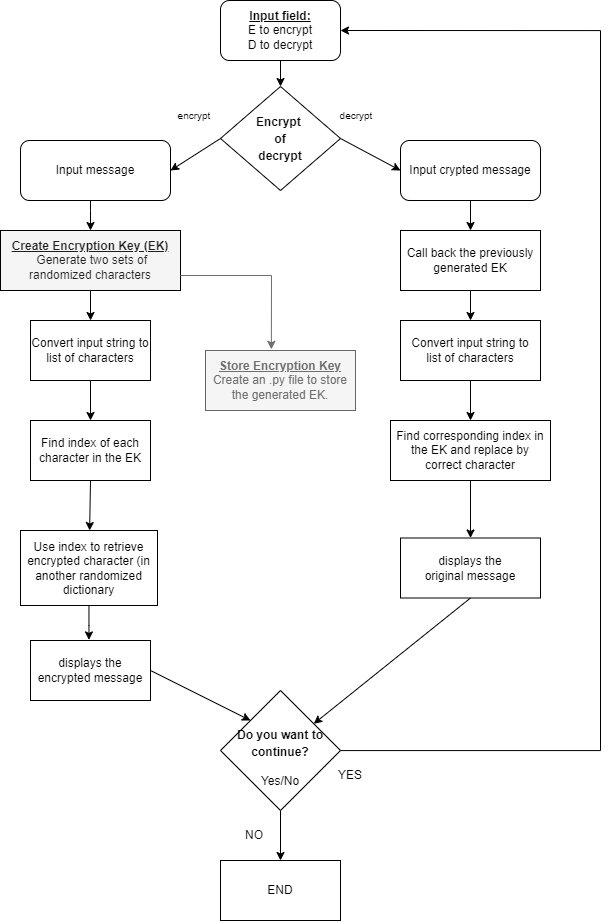

The diagram above was exported from draw.io. Its source (the exported page's mxGraphModel, read from the mxfile embedded in the PNG):
<mxGraphModel dx="2206" dy="1175" grid="1" gridSize="10" guides="1" tooltips="1" connect="1" arrows="1" fold="1" page="1" pageScale="1" pageWidth="827" pageHeight="1169" math="0" shadow="0">
  <root>
    <mxCell id="0" />
    <mxCell id="1" parent="0" />
    <mxCell id="OOlFuvlfPI9X7VNv2pD9-2" value="&lt;b&gt;&lt;u&gt;Input field:&lt;br&gt;&lt;/u&gt;&lt;/b&gt;E to encrypt&lt;br&gt;D to decrypt" style="rounded=1;whiteSpace=wrap;html=1;" parent="1" vertex="1">
      <mxGeometry x="380" y="10" width="120" height="60" as="geometry" />
    </mxCell>
    <mxCell id="Rg9EfkyL-SSc8qTAx2Jk-9" style="edgeStyle=orthogonalEdgeStyle;rounded=0;orthogonalLoop=1;jettySize=auto;html=1;entryX=0.5;entryY=0;entryDx=0;entryDy=0;" parent="1" source="lxmDkEFCcID8ZMYDgq5W-2" target="lxmDkEFCcID8ZMYDgq5W-8" edge="1">
      <mxGeometry relative="1" as="geometry" />
    </mxCell>
    <mxCell id="lxmDkEFCcID8ZMYDgq5W-2" value="Convert input string to list of characters" style="rounded=0;whiteSpace=wrap;html=1;" parent="1" vertex="1">
      <mxGeometry x="190" y="330" width="120" height="60" as="geometry" />
    </mxCell>
    <mxCell id="lxmDkEFCcID8ZMYDgq5W-5" value="displays the encrypted message" style="rounded=0;whiteSpace=wrap;html=1;" parent="1" vertex="1">
      <mxGeometry x="190" y="650" width="120" height="60" as="geometry" />
    </mxCell>
    <mxCell id="Rg9EfkyL-SSc8qTAx2Jk-29" style="edgeStyle=orthogonalEdgeStyle;rounded=0;orthogonalLoop=1;jettySize=auto;html=1;entryX=0.5;entryY=0;entryDx=0;entryDy=0;" parent="1" source="lxmDkEFCcID8ZMYDgq5W-6" target="Rg9EfkyL-SSc8qTAx2Jk-10" edge="1">
      <mxGeometry relative="1" as="geometry" />
    </mxCell>
    <mxCell id="lxmDkEFCcID8ZMYDgq5W-6" value="Call back the previously generated EK" style="rounded=0;whiteSpace=wrap;html=1;" parent="1" vertex="1">
      <mxGeometry x="560" y="240" width="140" height="60" as="geometry" />
    </mxCell>
    <mxCell id="lxmDkEFCcID8ZMYDgq5W-8" value="Find index of each character in&amp;nbsp;the EK" style="rounded=0;whiteSpace=wrap;html=1;" parent="1" vertex="1">
      <mxGeometry x="190" y="430" width="120" height="60" as="geometry" />
    </mxCell>
    <mxCell id="Rg9EfkyL-SSc8qTAx2Jk-16" style="edgeStyle=orthogonalEdgeStyle;rounded=0;orthogonalLoop=1;jettySize=auto;html=1;entryX=0.487;entryY=-0.01;entryDx=0;entryDy=0;entryPerimeter=0;" parent="1" source="lxmDkEFCcID8ZMYDgq5W-9" target="lxmDkEFCcID8ZMYDgq5W-5" edge="1">
      <mxGeometry relative="1" as="geometry" />
    </mxCell>
    <mxCell id="lxmDkEFCcID8ZMYDgq5W-9" value="Use index to retrieve encrypted character (in another randomized dictionary" style="rounded=0;whiteSpace=wrap;html=1;" parent="1" vertex="1">
      <mxGeometry x="180" y="540" width="137" height="75" as="geometry" />
    </mxCell>
    <mxCell id="lxmDkEFCcID8ZMYDgq5W-11" value="" style="endArrow=classic;html=1;rounded=0;exitX=0.5;exitY=1;exitDx=0;exitDy=0;" parent="1" source="lxmDkEFCcID8ZMYDgq5W-8" target="lxmDkEFCcID8ZMYDgq5W-9" edge="1">
      <mxGeometry width="50" height="50" relative="1" as="geometry">
        <mxPoint x="458" y="800" as="sourcePoint" />
        <mxPoint x="508" y="750" as="targetPoint" />
      </mxGeometry>
    </mxCell>
    <mxCell id="lxmDkEFCcID8ZMYDgq5W-13" value="&lt;h3 style=&quot;&quot;&gt;&lt;font style=&quot;font-size: 12px;&quot;&gt;Encrypt&amp;nbsp;&lt;br&gt;&lt;/font&gt;&lt;font style=&quot;font-size: 12px;&quot;&gt;of&lt;br&gt;&lt;/font&gt;&lt;font style=&quot;font-size: 12px;&quot;&gt;decrypt&lt;/font&gt;&lt;/h3&gt;" style="rhombus;whiteSpace=wrap;html=1;" parent="1" vertex="1">
      <mxGeometry x="380" y="96" width="120" height="104" as="geometry" />
    </mxCell>
    <mxCell id="lxmDkEFCcID8ZMYDgq5W-14" value="" style="endArrow=classic;html=1;rounded=0;exitX=0.5;exitY=1;exitDx=0;exitDy=0;" parent="1" source="OOlFuvlfPI9X7VNv2pD9-2" target="lxmDkEFCcID8ZMYDgq5W-13" edge="1">
      <mxGeometry width="50" height="50" relative="1" as="geometry">
        <mxPoint x="480" y="260" as="sourcePoint" />
        <mxPoint x="530" y="210" as="targetPoint" />
      </mxGeometry>
    </mxCell>
    <mxCell id="lxmDkEFCcID8ZMYDgq5W-15" value="" style="endArrow=classic;html=1;rounded=0;exitX=0;exitY=0.5;exitDx=0;exitDy=0;entryX=1;entryY=0.5;entryDx=0;entryDy=0;" parent="1" source="lxmDkEFCcID8ZMYDgq5W-13" target="Rg9EfkyL-SSc8qTAx2Jk-12" edge="1">
      <mxGeometry width="50" height="50" relative="1" as="geometry">
        <mxPoint x="480" y="190" as="sourcePoint" />
        <mxPoint x="340" y="180" as="targetPoint" />
      </mxGeometry>
    </mxCell>
    <mxCell id="lxmDkEFCcID8ZMYDgq5W-16" value="&lt;font style=&quot;font-size: 10px;&quot;&gt;encrypt&lt;/font&gt;" style="text;html=1;strokeColor=none;fillColor=none;align=center;verticalAlign=middle;whiteSpace=wrap;rounded=0;" parent="1" vertex="1">
      <mxGeometry x="330" y="120" width="48" height="10" as="geometry" />
    </mxCell>
    <mxCell id="Rg9EfkyL-SSc8qTAx2Jk-8" style="edgeStyle=orthogonalEdgeStyle;rounded=0;orthogonalLoop=1;jettySize=auto;html=1;entryX=0.5;entryY=0;entryDx=0;entryDy=0;" parent="1" source="lxmDkEFCcID8ZMYDgq5W-17" target="lxmDkEFCcID8ZMYDgq5W-2" edge="1">
      <mxGeometry relative="1" as="geometry" />
    </mxCell>
    <mxCell id="lxmDkEFCcID8ZMYDgq5W-17" value="&lt;font color=&quot;#1f1f1f&quot;&gt;&lt;b style=&quot;&quot;&gt;&lt;u style=&quot;&quot;&gt;Create Encryption Key (EK)&lt;/u&gt;&lt;/b&gt;&lt;br&gt;&amp;nbsp;Generate two sets of randomized characters&lt;/font&gt;" style="rounded=0;whiteSpace=wrap;html=1;strokeColor=#000000;fillColor=#f5f5f5;fontColor=#333333;" parent="1" vertex="1">
      <mxGeometry x="160" y="240" width="180" height="60" as="geometry" />
    </mxCell>
    <mxCell id="lxmDkEFCcID8ZMYDgq5W-18" value="&lt;font color=&quot;#6e6e6e&quot;&gt;&lt;b style=&quot;&quot;&gt;&lt;u style=&quot;&quot;&gt;Store Encryption Key&lt;/u&gt;&lt;/b&gt;&lt;br&gt;Create an .py file to store the generated EK.&lt;/font&gt;" style="rounded=0;whiteSpace=wrap;html=1;strokeColor=#666666;fillColor=#f5f5f5;fontColor=#333333;" parent="1" vertex="1">
      <mxGeometry x="365" y="360" width="150" height="60" as="geometry" />
    </mxCell>
    <mxCell id="Rg9EfkyL-SSc8qTAx2Jk-1" value="" style="endArrow=classic;html=1;rounded=0;exitX=1;exitY=0.5;exitDx=0;exitDy=0;entryX=0;entryY=0.5;entryDx=0;entryDy=0;" parent="1" source="lxmDkEFCcID8ZMYDgq5W-13" target="Rg9EfkyL-SSc8qTAx2Jk-13" edge="1">
      <mxGeometry width="50" height="50" relative="1" as="geometry">
        <mxPoint x="630" y="390" as="sourcePoint" />
        <mxPoint x="550" y="180" as="targetPoint" />
      </mxGeometry>
    </mxCell>
    <mxCell id="Rg9EfkyL-SSc8qTAx2Jk-2" value="&lt;font style=&quot;font-size: 10px;&quot;&gt;decrypt&lt;/font&gt;" style="text;html=1;strokeColor=none;fillColor=none;align=center;verticalAlign=middle;whiteSpace=wrap;rounded=0;" parent="1" vertex="1">
      <mxGeometry x="492" y="120" width="48" height="10" as="geometry" />
    </mxCell>
    <mxCell id="Rg9EfkyL-SSc8qTAx2Jk-4" value="" style="endArrow=classic;html=1;rounded=0;exitX=1;exitY=0.75;exitDx=0;exitDy=0;entryX=0.439;entryY=-0.019;entryDx=0;entryDy=0;entryPerimeter=0;strokeColor=#6e6e6e;" parent="1" source="lxmDkEFCcID8ZMYDgq5W-17" target="lxmDkEFCcID8ZMYDgq5W-18" edge="1">
      <mxGeometry width="50" height="50" relative="1" as="geometry">
        <mxPoint x="630" y="430" as="sourcePoint" />
        <mxPoint x="680" y="380" as="targetPoint" />
        <Array as="points">
          <mxPoint x="431" y="285" />
        </Array>
      </mxGeometry>
    </mxCell>
    <mxCell id="Rg9EfkyL-SSc8qTAx2Jk-30" style="edgeStyle=orthogonalEdgeStyle;rounded=0;orthogonalLoop=1;jettySize=auto;html=1;entryX=0.5;entryY=0;entryDx=0;entryDy=0;" parent="1" source="Rg9EfkyL-SSc8qTAx2Jk-10" target="Rg9EfkyL-SSc8qTAx2Jk-11" edge="1">
      <mxGeometry relative="1" as="geometry" />
    </mxCell>
    <mxCell id="Rg9EfkyL-SSc8qTAx2Jk-10" value="Convert input string to&lt;br&gt;list of characters" style="rounded=0;whiteSpace=wrap;html=1;" parent="1" vertex="1">
      <mxGeometry x="560" y="330" width="140" height="60" as="geometry" />
    </mxCell>
    <mxCell id="Rg9EfkyL-SSc8qTAx2Jk-11" value="Find corresponding index in the EK and replace by correct character" style="rounded=0;whiteSpace=wrap;html=1;" parent="1" vertex="1">
      <mxGeometry x="550" y="430" width="160" height="60" as="geometry" />
    </mxCell>
    <mxCell id="Rg9EfkyL-SSc8qTAx2Jk-15" value="" style="edgeStyle=orthogonalEdgeStyle;rounded=0;orthogonalLoop=1;jettySize=auto;html=1;" parent="1" source="Rg9EfkyL-SSc8qTAx2Jk-12" target="lxmDkEFCcID8ZMYDgq5W-17" edge="1">
      <mxGeometry relative="1" as="geometry">
        <Array as="points">
          <mxPoint x="250" y="220" />
          <mxPoint x="250" y="220" />
        </Array>
      </mxGeometry>
    </mxCell>
    <mxCell id="Rg9EfkyL-SSc8qTAx2Jk-12" value="Input message" style="rounded=1;whiteSpace=wrap;html=1;" parent="1" vertex="1">
      <mxGeometry x="180" y="150" width="150" height="60" as="geometry" />
    </mxCell>
    <mxCell id="Rg9EfkyL-SSc8qTAx2Jk-32" style="edgeStyle=orthogonalEdgeStyle;rounded=0;orthogonalLoop=1;jettySize=auto;html=1;entryX=0.5;entryY=0;entryDx=0;entryDy=0;" parent="1" source="Rg9EfkyL-SSc8qTAx2Jk-13" target="lxmDkEFCcID8ZMYDgq5W-6" edge="1">
      <mxGeometry relative="1" as="geometry" />
    </mxCell>
    <mxCell id="Rg9EfkyL-SSc8qTAx2Jk-13" value="Input crypted message" style="rounded=1;whiteSpace=wrap;html=1;" parent="1" vertex="1">
      <mxGeometry x="560" y="150" width="140" height="60" as="geometry" />
    </mxCell>
    <mxCell id="Rg9EfkyL-SSc8qTAx2Jk-25" style="edgeStyle=orthogonalEdgeStyle;rounded=0;orthogonalLoop=1;jettySize=auto;html=1;entryX=1;entryY=0.5;entryDx=0;entryDy=0;" parent="1" source="Rg9EfkyL-SSc8qTAx2Jk-18" target="OOlFuvlfPI9X7VNv2pD9-2" edge="1">
      <mxGeometry relative="1" as="geometry">
        <Array as="points">
          <mxPoint x="760" y="760" />
          <mxPoint x="760" y="40" />
        </Array>
      </mxGeometry>
    </mxCell>
    <mxCell id="3o-DG-TUjsFA3J8oAB-n-8" style="edgeStyle=orthogonalEdgeStyle;rounded=0;orthogonalLoop=1;jettySize=auto;html=1;exitX=0.5;exitY=1;exitDx=0;exitDy=0;entryX=0.5;entryY=0;entryDx=0;entryDy=0;" parent="1" source="Rg9EfkyL-SSc8qTAx2Jk-18" target="3o-DG-TUjsFA3J8oAB-n-6" edge="1">
      <mxGeometry relative="1" as="geometry" />
    </mxCell>
    <mxCell id="Rg9EfkyL-SSc8qTAx2Jk-18" value="&lt;h3 style=&quot;&quot;&gt;&lt;span style=&quot;font-size: 12px;&quot;&gt;Do you want to continue?&lt;/span&gt;&lt;/h3&gt;&lt;div&gt;&lt;span style=&quot;font-size: 12px;&quot;&gt;Yes/No&lt;/span&gt;&lt;/div&gt;" style="rhombus;whiteSpace=wrap;html=1;" parent="1" vertex="1">
      <mxGeometry x="380" y="700" width="120" height="120" as="geometry" />
    </mxCell>
    <mxCell id="Rg9EfkyL-SSc8qTAx2Jk-23" value="" style="endArrow=classic;html=1;rounded=0;exitX=1;exitY=0.5;exitDx=0;exitDy=0;entryX=0;entryY=0;entryDx=0;entryDy=0;" parent="1" source="lxmDkEFCcID8ZMYDgq5W-5" target="Rg9EfkyL-SSc8qTAx2Jk-18" edge="1">
      <mxGeometry width="50" height="50" relative="1" as="geometry">
        <mxPoint x="410" y="500" as="sourcePoint" />
        <mxPoint x="460" y="450" as="targetPoint" />
      </mxGeometry>
    </mxCell>
    <mxCell id="3o-DG-TUjsFA3J8oAB-n-2" value="displays the&lt;br&gt;original message" style="rounded=0;whiteSpace=wrap;html=1;" parent="1" vertex="1">
      <mxGeometry x="560" y="547.5" width="140" height="60" as="geometry" />
    </mxCell>
    <mxCell id="3o-DG-TUjsFA3J8oAB-n-5" value="" style="endArrow=classic;html=1;rounded=0;entryX=0.5;entryY=0;entryDx=0;entryDy=0;exitX=0.5;exitY=1;exitDx=0;exitDy=0;" parent="1" source="Rg9EfkyL-SSc8qTAx2Jk-11" target="3o-DG-TUjsFA3J8oAB-n-2" edge="1">
      <mxGeometry width="50" height="50" relative="1" as="geometry">
        <mxPoint x="620" y="490" as="sourcePoint" />
        <mxPoint x="670" y="440" as="targetPoint" />
      </mxGeometry>
    </mxCell>
    <mxCell id="3o-DG-TUjsFA3J8oAB-n-6" value="END" style="rounded=0;whiteSpace=wrap;html=1;" parent="1" vertex="1">
      <mxGeometry x="380" y="870" width="120" height="60" as="geometry" />
    </mxCell>
    <mxCell id="3o-DG-TUjsFA3J8oAB-n-10" value="NO" style="text;html=1;strokeColor=none;fillColor=none;align=center;verticalAlign=middle;whiteSpace=wrap;rounded=0;" parent="1" vertex="1">
      <mxGeometry x="384" y="830" width="60" height="30" as="geometry" />
    </mxCell>
    <mxCell id="3o-DG-TUjsFA3J8oAB-n-12" value="YES" style="text;html=1;strokeColor=none;fillColor=none;align=center;verticalAlign=middle;whiteSpace=wrap;rounded=0;" parent="1" vertex="1">
      <mxGeometry x="480" y="770" width="60" height="30" as="geometry" />
    </mxCell>
    <mxCell id="3o-DG-TUjsFA3J8oAB-n-13" value="" style="endArrow=classic;html=1;rounded=0;exitX=0.5;exitY=1;exitDx=0;exitDy=0;" parent="1" target="Rg9EfkyL-SSc8qTAx2Jk-18" edge="1" source="3o-DG-TUjsFA3J8oAB-n-2">
      <mxGeometry width="50" height="50" relative="1" as="geometry">
        <mxPoint x="620" y="610" as="sourcePoint" />
        <mxPoint x="480" y="570" as="targetPoint" />
      </mxGeometry>
    </mxCell>
  </root>
</mxGraphModel>